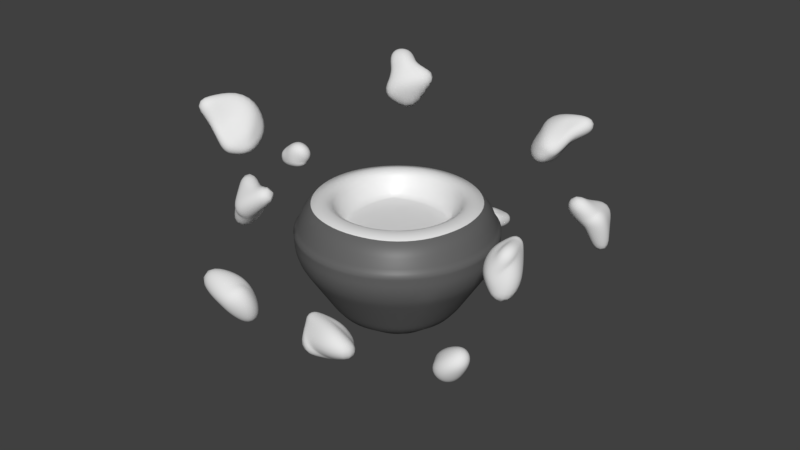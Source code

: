 # Source: BastilleMesh.blend  (saved by Blender 2.81.16; exported with 4.5.12 LTS)
import bpy
from mathutils import Matrix  # noqa: F401  (used for matrix-valued properties, if any)

bpy.ops.wm.read_factory_settings(use_empty=True)
scene = bpy.context.scene
scene.name = 'Scene'

# ---- collections
col_collection_1 = bpy.data.collections.new('Collection 1'); scene.collection.children.link(col_collection_1)

# ---- materials (node trees are filled in below, after node groups)
mat_material = bpy.data.materials.new('Material')
mat_material.use_transparent_shadow = False
mat_material_001 = bpy.data.materials.new('Material.001')
mat_material_001.use_transparent_shadow = False

# ---- material node trees
mat_material.use_nodes = True; mat_material.node_tree.nodes.clear()
_N = mat_material.node_tree.nodes; _L = mat_material.node_tree.links
n0 = _N.new('ShaderNodeOutputMaterial'); n0.name = 'Material Output'; n0.location = (300, 300)
n1 = _N.new('ShaderNodeBsdfPrincipled'); n1.name = 'Principled BSDF'; n1.location = (10, 300)
n1.distribution = 'GGX'
n1.subsurface_method = 'BURLEY'
n1.inputs[3].default_value = 1.45
n1.inputs[27].default_value = (0.0, 0.0, 0.0, 1.0)
n1.inputs[28].default_value = 1.0
_L.new(n1.outputs[0], n0.inputs[0])
n0.is_active_output = True
mat_material_001.use_nodes = True; mat_material_001.node_tree.nodes.clear()
_N = mat_material_001.node_tree.nodes; _L = mat_material_001.node_tree.links
n0 = _N.new('ShaderNodeOutputMaterial'); n0.name = 'Material Output'; n0.location = (300, 300)
n1 = _N.new('ShaderNodeBsdfPrincipled'); n1.name = 'Principled BSDF'; n1.location = (10, 300)
n1.distribution = 'GGX'
n1.subsurface_method = 'BURLEY'
n1.inputs[0].default_value = (0.129, 0.129, 0.129, 1.0)
n1.inputs[3].default_value = 1.45
n1.inputs[27].default_value = (0.0, 0.0, 0.0, 1.0)
n1.inputs[28].default_value = 1.0
_L.new(n1.outputs[0], n0.inputs[0])
n0.is_active_output = True

# ---- world
world_world = bpy.data.worlds.new('World'); scene.world = world_world
world_world.color = (0.05088, 0.05088, 0.05088)
world_world.use_sun_shadow = False
world_world.sun_shadow_jitter_overblur = 0.0
world_world.cycles.sampling_method = 'MANUAL'

# ---- meshes
me_cube_012 = bpy.data.meshes.new('Cube.012')
me_cube_012.from_pydata([(-0.643, -0.5003, 1.986), (-0.5414, -0.4209, 3.23), (-0.8396, 0.7536, 2.213), (-1.632, 1.289, 4.363), (0.3814, -0.5408, 0.7385), (0.3973, -0.4025, 3.12), (0.3247, 0.6336, 0.7656), (0.4147, 0.5418, 3.182), (-0.1735, 0.7257, 1.196), (-0.5082, 1.052, 3.889), (-0.1735, -0.5905, 1.196), (-0.06027, -0.4806, 3.169), (-0.7586, 0.06287, 1.766), (-1.226, 0.3341, 3.889), (0.3679, 0.07512, 0.2839), (0.4504, 0.06223, 2.932), (-0.06027, 0.06027, 3.535), (-0.2201, 0.07059, 0.6771), (-1.332, 0.2376, 2.642), (-1.788, 1.448, 2.847), (-0.353, 1.22, 2.622), (0.5262, 0.7837, 1.529), (0.7404, 0.07195, 1.112), (0.799, -0.882, 1.77), (-0.08579, -0.9196, 2.326), (-0.7762, -0.6548, 2.528), (-1.834, 0.4135, 3.351), (-2.833, 2.18, 3.999), (-0.638, 1.61, 3.351), (0.5621, 0.7366, 2.568), (0.761, 0.0669, 2.158), (0.6556, -0.6782, 2.833), (-0.06027, -0.8636, 2.96), (-0.7334, -0.6128, 2.965)], [], [(12, 18, 19, 2), (8, 20, 21, 6), (14, 22, 23, 4), (10, 24, 25, 0), (17, 14, 4, 10), (16, 13, 1, 11), (15, 16, 11, 5), (12, 17, 10, 0), (4, 23, 24, 10), (2, 19, 20, 8), (2, 8, 17, 12), (7, 9, 16, 15), (9, 3, 13, 16), (8, 6, 14, 17), (6, 21, 22, 14), (0, 25, 18, 12), (26, 27, 19, 18), (28, 29, 21, 20), (30, 31, 23, 22), (32, 33, 25, 24), (27, 28, 20, 19), (31, 32, 24, 23), (33, 26, 18, 25), (29, 30, 22, 21), (7, 15, 30, 29), (1, 13, 26, 33), (5, 11, 32, 31), (3, 9, 28, 27), (11, 1, 33, 32), (15, 5, 31, 30), (9, 7, 29, 28), (13, 3, 27, 26)])
me_cube_012.polygons.foreach_set('use_smooth', [True] * 32)
me_cube_012.use_remesh_preserve_volume = False
me_cube_012.use_remesh_preserve_attributes = False
me_cube_012.use_mirror_vertex_groups = False
me_cube_012.update()
me_cube_011 = bpy.data.meshes.new('Cube.011')
me_cube_011.from_pydata([(-0.4897, -0.03728, 2.095), (-0.4841, -0.04459, 2.97), (-0.5975, 0.6502, 2.22), (-1.105, 0.8692, 3.682), (-0.2985, 0.3028, -0.7184), (0.1344, 0.1479, 2.682), (0.04076, 0.5846, 1.425), (0.5552, 1.673, 2.445), (-0.2323, 0.6349, 1.662), (-0.5372, 0.6905, 3.605), (-0.4324, 0.109, 0.5115), (-0.1702, -0.02651, 2.744), (-0.5531, 0.2715, 1.975), (-1.277, -0.05477, 4.935), (-0.1192, 0.4579, 0.1056), (0.4879, 1.197, 2.365), (-0.1978, 0.2556, 3.081), (-0.4074, 0.4221, 0.5175), (-0.8675, 0.3673, 2.455), (-1.118, 1.031, 2.567), (-0.1433, 1.365, 2.32), (0.3354, 1.117, 1.723), (0.09856, 0.443, 0.6373), (0.249, -0.1957, 1.678), (-0.1842, -0.2672, 2.282), (-0.5627, -0.122, 2.392), (-1.352, 0.2517, 3.645), (-1.69, 1.432, 3.199), (-0.487, 1.12, 2.844), (0.9471, 2.541, 1.903), (0.6311, 1.133, 1.958), (0.2224, -0.1348, 2.56), (-0.1702, -0.2365, 2.629), (-0.5463, -0.1062, 2.659)], [], [(12, 18, 19, 2), (8, 20, 21, 6), (14, 22, 23, 4), (10, 24, 25, 0), (17, 14, 4, 10), (16, 13, 1, 11), (15, 16, 11, 5), (12, 17, 10, 0), (4, 23, 24, 10), (2, 19, 20, 8), (2, 8, 17, 12), (7, 9, 16, 15), (9, 3, 13, 16), (8, 6, 14, 17), (6, 21, 22, 14), (0, 25, 18, 12), (26, 27, 19, 18), (28, 29, 21, 20), (30, 31, 23, 22), (32, 33, 25, 24), (27, 28, 20, 19), (31, 32, 24, 23), (33, 26, 18, 25), (29, 30, 22, 21), (7, 15, 30, 29), (1, 13, 26, 33), (5, 11, 32, 31), (3, 9, 28, 27), (11, 1, 33, 32), (15, 5, 31, 30), (9, 7, 29, 28), (13, 3, 27, 26)])
me_cube_011.polygons.foreach_set('use_smooth', [True] * 32)
me_cube_011.use_remesh_preserve_volume = False
me_cube_011.use_remesh_preserve_attributes = False
me_cube_011.use_mirror_vertex_groups = False
me_cube_011.update()
me_cube_010 = bpy.data.meshes.new('Cube.010')
me_cube_010.from_pydata([(-0.8548, -0.9175, 1.078), (0.2785, -0.7717, 4.385), (-0.7119, 0.08883, 2.098), (-0.2576, 0.3276, 4.451), (0.1299, -3.094, 0.9473), (0.533, -0.716, 3.706), (-0.8145, 2.788, 1.035), (0.6331, 0.2602, 3.207), (-1.212, 1.174, 1.892), (0.4412, 0.3131, 4.101), (-0.5914, -2.313, 1.189), (0.4567, -0.7699, 3.967), (-1.613, -0.5665, 0.7764), (0.1731, -0.3844, 4.756), (0.1779, 0.1861, 0.6326), (0.6338, -0.2762, 3.386), (0.5057, -0.348, 4.252), (-2.365, -1.368, -1.052), (-0.4804, -0.303, 3.051), (-0.4548, 0.1974, 3.044), (-0.002812, 0.7285, 2.272), (-0.2655, 2.07, 1.585), (0.7463, -0.2373, 1.247), (0.54, -1.559, 1.635), (0.254, -1.071, 2.182), (-0.1346, -0.7423, 3.045), (-0.2153, -0.281, 4.338), (-0.6918, 0.414, 3.993), (0.1994, 0.6129, 3.386), (0.5177, 0.5019, 2.412), (0.5942, -0.1346, 2.323), (0.5091, -0.7362, 2.754), (0.3973, -0.8539, 3.154), (0.2009, -0.6636, 4.033)], [], [(12, 18, 19, 2), (8, 20, 21, 6), (14, 22, 23, 4), (10, 24, 25, 0), (17, 14, 4, 10), (16, 13, 1, 11), (15, 16, 11, 5), (12, 17, 10, 0), (4, 23, 24, 10), (2, 19, 20, 8), (2, 8, 17, 12), (7, 9, 16, 15), (9, 3, 13, 16), (8, 6, 14, 17), (6, 21, 22, 14), (0, 25, 18, 12), (26, 27, 19, 18), (28, 29, 21, 20), (30, 31, 23, 22), (32, 33, 25, 24), (27, 28, 20, 19), (31, 32, 24, 23), (33, 26, 18, 25), (29, 30, 22, 21), (7, 15, 30, 29), (1, 13, 26, 33), (5, 11, 32, 31), (3, 9, 28, 27), (11, 1, 33, 32), (15, 5, 31, 30), (9, 7, 29, 28), (13, 3, 27, 26)])
me_cube_010.polygons.foreach_set('use_smooth', [True] * 32)
me_cube_010.use_remesh_preserve_volume = False
me_cube_010.use_remesh_preserve_attributes = False
me_cube_010.use_mirror_vertex_groups = False
me_cube_010.update()
me_cube_009 = bpy.data.meshes.new('Cube.009')
me_cube_009.from_pydata([(-0.3942, -0.4144, -0.1148), (0.5215, -0.9207, -0.1119), (-0.8777, 0.2447, 0.549), (1.287, -1.146, 0.7067), (-0.6784, 0.0739, -0.2069), (0.904, -0.9023, -0.2434), (-0.656, 0.3983, 0.003517), (1.196, -0.679, -0.01226), (-0.626, 0.2715, 0.02361), (1.448, -0.9343, 0.3088), (-0.5837, -0.1265, -0.1856), (0.6936, -0.8734, -0.2239), (-0.5878, -0.08014, 0.03271), (0.897, -1.091, 0.3301), (-0.7723, 0.3532, -0.1233), (0.9495, -0.7362, -0.1193), (1.113, -0.9247, -0.01621), (-0.8766, 0.289, 0.00956), (-0.2391, -0.4891, 0.2276), (-0.1431, -0.2758, 0.673), (0.6569, 0.7703, 0.8705), (-0.1808, 0.2402, 0.1259), (-0.2929, 0.1276, -0.09748), (0.1824, -0.5049, -0.4003), (0.03352, -0.7022, -0.2583), (-0.04629, -0.7684, -0.1058), (0.2454, -0.9103, 0.4763), (0.7431, -0.9158, 1.373), (1.235, -0.2162, 0.6241), (0.9906, -0.1207, 0.02248), (0.4211, -0.328, -0.1456), (0.7761, -0.8536, -0.3645), (0.5116, -0.9382, -0.2935), (0.2063, -0.8982, -0.1035)], [], [(12, 18, 19, 2), (8, 20, 21, 6), (14, 22, 23, 4), (10, 24, 25, 0), (17, 14, 4, 10), (16, 13, 1, 11), (15, 16, 11, 5), (12, 17, 10, 0), (4, 23, 24, 10), (2, 19, 20, 8), (2, 8, 17, 12), (7, 9, 16, 15), (9, 3, 13, 16), (8, 6, 14, 17), (6, 21, 22, 14), (0, 25, 18, 12), (26, 27, 19, 18), (28, 29, 21, 20), (30, 31, 23, 22), (32, 33, 25, 24), (27, 28, 20, 19), (31, 32, 24, 23), (33, 26, 18, 25), (29, 30, 22, 21), (7, 15, 30, 29), (1, 13, 26, 33), (5, 11, 32, 31), (3, 9, 28, 27), (11, 1, 33, 32), (15, 5, 31, 30), (9, 7, 29, 28), (13, 3, 27, 26)])
me_cube_009.polygons.foreach_set('use_smooth', [True] * 32)
me_cube_009.use_remesh_preserve_volume = False
me_cube_009.use_remesh_preserve_attributes = False
me_cube_009.use_mirror_vertex_groups = False
me_cube_009.update()
me_cube_008 = bpy.data.meshes.new('Cube.008')
me_cube_008.from_pydata([(1.794, -1.583, 1.966), (0.3444, -1.959, 1.62), (4.758, 0.05179, 1.55), (-0.1794, -1.276, 0.7465), (2.219, 1.057, 2.76), (-0.2655, -1.24, 1.823), (3.754, 0.4576, 2.369), (-1.398, 0.7401, 0.494), (4.082, 0.2853, 2.047), (-0.2215, -0.6069, 0.7176), (2.356, -0.2209, 2.328), (0.113, -1.782, 1.868), (2.59, -0.371, 2.202), (-0.02162, -1.874, 1.34), (3.794, 0.04536, 2.601), (-0.8052, -0.1191, 1.626), (-0.9353, -1.511, 0.7997), (4.614, -0.2793, 2.139), (1.451, -1.371, 1.842), (1.727, -0.3151, 1.82), (2.162, 2.489, 0.2197), (2.838, 1.646, 1.672), (1.026, 2.925, 2.817), (0.9586, -0.7206, 2.865), (0.9782, -1.889, 2.116), (1.141, -1.97, 1.693), (0.6833, -1.882, 1.443), (0.6971, -0.5907, 0.3177), (0.6704, 1.201, -0.01132), (0.3647, 2.778, 0.8692), (0.7704, 0.9926, 2.43), (0.1579, -1.355, 2.422), (0.3799, -2.023, 1.945), (0.6647, -2.143, 1.629)], [], [(12, 18, 19, 2), (8, 20, 21, 6), (14, 22, 23, 4), (10, 24, 25, 0), (17, 14, 4, 10), (16, 13, 1, 11), (15, 16, 11, 5), (12, 17, 10, 0), (4, 23, 24, 10), (2, 19, 20, 8), (2, 8, 17, 12), (7, 9, 16, 15), (9, 3, 13, 16), (8, 6, 14, 17), (6, 21, 22, 14), (0, 25, 18, 12), (26, 27, 19, 18), (28, 29, 21, 20), (30, 31, 23, 22), (32, 33, 25, 24), (27, 28, 20, 19), (31, 32, 24, 23), (33, 26, 18, 25), (29, 30, 22, 21), (7, 15, 30, 29), (1, 13, 26, 33), (5, 11, 32, 31), (3, 9, 28, 27), (11, 1, 33, 32), (15, 5, 31, 30), (9, 7, 29, 28), (13, 3, 27, 26)])
me_cube_008.polygons.foreach_set('use_smooth', [True] * 32)
me_cube_008.use_remesh_preserve_volume = False
me_cube_008.use_remesh_preserve_attributes = False
me_cube_008.use_mirror_vertex_groups = False
me_cube_008.update()
me_cube_007 = bpy.data.meshes.new('Cube.007')
me_cube_007.from_pydata([(-1.096, -0.2494, 0.4689), (0.4054, -0.2645, 3.258), (-1.265, 0.5507, 0.8414), (-0.07413, 1.019, 2.899), (0.05596, 0.2362, 0.5134), (0.9469, 1.536, 2.693), (-0.1362, 1.378, 1.131), (1.031, 1.758, 2.756), (-1.268, 1.285, 1.153), (0.9522, 1.76, 2.795), (-0.9861, -0.6958, -0.6591), (0.564, -0.2399, 3.183), (-1.246, 0.1646, 0.8095), (0.07806, 0.1021, 2.949), (0.1671, 0.9988, 1.082), (1.054, 1.594, 2.657), (0.9802, 1.533, 2.716), (-1.052, 0.07342, 0.5068), (-1.201, 0.08132, 1.726), (-1.438, 1.125, 1.637), (0.1467, 1.679, 2.143), (0.3858, 1.708, 1.977), (1.082, 1.75, 2.592), (0.4194, 0.2614, 0.2304), (0.3459, -0.6679, 1.304), (-1.057, -0.3363, 0.9842), (-1.027, -0.02383, 2.181), (-0.7036, 1.065, 2.809), (0.5503, 1.797, 2.61), (1.069, 1.835, 2.696), (1.087, 1.713, 2.66), (1.021, 1.219, 2.476), (0.6357, 0.15, 2.791), (-0.7815, -0.1601, 1.665)], [], [(12, 18, 19, 2), (8, 20, 21, 6), (14, 22, 23, 4), (10, 24, 25, 0), (17, 14, 4, 10), (16, 13, 1, 11), (15, 16, 11, 5), (12, 17, 10, 0), (4, 23, 24, 10), (2, 19, 20, 8), (2, 8, 17, 12), (7, 9, 16, 15), (9, 3, 13, 16), (8, 6, 14, 17), (6, 21, 22, 14), (0, 25, 18, 12), (26, 27, 19, 18), (28, 29, 21, 20), (30, 31, 23, 22), (32, 33, 25, 24), (27, 28, 20, 19), (31, 32, 24, 23), (33, 26, 18, 25), (29, 30, 22, 21), (7, 15, 30, 29), (1, 13, 26, 33), (5, 11, 32, 31), (3, 9, 28, 27), (11, 1, 33, 32), (15, 5, 31, 30), (9, 7, 29, 28), (13, 3, 27, 26)])
me_cube_007.polygons.foreach_set('use_smooth', [True] * 32)
me_cube_007.use_remesh_preserve_volume = False
me_cube_007.use_remesh_preserve_attributes = False
me_cube_007.use_mirror_vertex_groups = False
me_cube_007.update()
me_cube_006 = bpy.data.meshes.new('Cube.006')
me_cube_006.from_pydata([(-1.096, -0.2494, 0.4689), (0.4054, -0.2645, 3.258), (-1.265, 0.5507, 0.8414), (-0.07413, 1.019, 2.899), (0.05596, 0.2362, 0.5134), (0.9469, 1.536, 2.693), (-0.1362, 1.378, 1.131), (1.031, 1.758, 2.756), (-1.268, 1.285, 1.153), (0.9522, 1.76, 2.795), (-0.9861, -0.6958, -0.6591), (0.564, -0.2399, 3.183), (-1.246, 0.1646, 0.8095), (0.07806, 0.1021, 2.949), (0.1671, 0.9988, 1.082), (1.054, 1.594, 2.657), (0.9802, 1.533, 2.716), (-1.052, 0.07342, 0.5068), (-1.201, 0.08132, 1.726), (-1.438, 1.125, 1.637), (0.1467, 1.679, 2.143), (0.3858, 1.708, 1.977), (1.082, 1.75, 2.592), (0.4194, 0.2614, 0.2304), (0.3459, -0.6679, 1.304), (-1.057, -0.3363, 0.9842), (-1.027, -0.02383, 2.181), (-0.7036, 1.065, 2.809), (0.5503, 1.797, 2.61), (1.069, 1.835, 2.696), (1.087, 1.713, 2.66), (1.021, 1.219, 2.476), (0.6357, 0.15, 2.791), (-0.7815, -0.1601, 1.665)], [], [(12, 18, 19, 2), (8, 20, 21, 6), (14, 22, 23, 4), (10, 24, 25, 0), (17, 14, 4, 10), (16, 13, 1, 11), (15, 16, 11, 5), (12, 17, 10, 0), (4, 23, 24, 10), (2, 19, 20, 8), (2, 8, 17, 12), (7, 9, 16, 15), (9, 3, 13, 16), (8, 6, 14, 17), (6, 21, 22, 14), (0, 25, 18, 12), (26, 27, 19, 18), (28, 29, 21, 20), (30, 31, 23, 22), (32, 33, 25, 24), (27, 28, 20, 19), (31, 32, 24, 23), (33, 26, 18, 25), (29, 30, 22, 21), (7, 15, 30, 29), (1, 13, 26, 33), (5, 11, 32, 31), (3, 9, 28, 27), (11, 1, 33, 32), (15, 5, 31, 30), (9, 7, 29, 28), (13, 3, 27, 26)])
me_cube_006.polygons.foreach_set('use_smooth', [True] * 32)
me_cube_006.use_remesh_preserve_volume = False
me_cube_006.use_remesh_preserve_attributes = False
me_cube_006.use_mirror_vertex_groups = False
me_cube_006.update()
me_cube_005 = bpy.data.meshes.new('Cube.005')
me_cube_005.from_pydata([(1.794, -1.583, 1.966), (0.3444, -1.959, 1.62), (4.758, 0.05179, 1.55), (-0.1794, -1.276, 0.7465), (2.219, 1.057, 2.76), (-0.2655, -1.24, 1.823), (3.754, 0.4576, 2.369), (-1.398, 0.7401, 0.494), (4.082, 0.2853, 2.047), (-0.2215, -0.6069, 0.7176), (2.356, -0.2209, 2.328), (0.113, -1.782, 1.868), (2.59, -0.371, 2.202), (-0.02162, -1.874, 1.34), (3.794, 0.04536, 2.601), (-0.8052, -0.1191, 1.626), (-0.9353, -1.511, 0.7997), (4.614, -0.2793, 2.139), (1.451, -1.371, 1.842), (1.727, -0.3151, 1.82), (2.162, 2.489, 0.2197), (2.838, 1.646, 1.672), (1.026, 2.925, 2.817), (0.9586, -0.7206, 2.865), (0.9782, -1.889, 2.116), (1.141, -1.97, 1.693), (0.6833, -1.882, 1.443), (0.6971, -0.5907, 0.3177), (0.6704, 1.201, -0.01132), (0.3647, 2.778, 0.8692), (0.7704, 0.9926, 2.43), (0.1579, -1.355, 2.422), (0.3799, -2.023, 1.945), (0.6647, -2.143, 1.629)], [], [(12, 18, 19, 2), (8, 20, 21, 6), (14, 22, 23, 4), (10, 24, 25, 0), (17, 14, 4, 10), (16, 13, 1, 11), (15, 16, 11, 5), (12, 17, 10, 0), (4, 23, 24, 10), (2, 19, 20, 8), (2, 8, 17, 12), (7, 9, 16, 15), (9, 3, 13, 16), (8, 6, 14, 17), (6, 21, 22, 14), (0, 25, 18, 12), (26, 27, 19, 18), (28, 29, 21, 20), (30, 31, 23, 22), (32, 33, 25, 24), (27, 28, 20, 19), (31, 32, 24, 23), (33, 26, 18, 25), (29, 30, 22, 21), (7, 15, 30, 29), (1, 13, 26, 33), (5, 11, 32, 31), (3, 9, 28, 27), (11, 1, 33, 32), (15, 5, 31, 30), (9, 7, 29, 28), (13, 3, 27, 26)])
me_cube_005.polygons.foreach_set('use_smooth', [True] * 32)
me_cube_005.use_remesh_preserve_volume = False
me_cube_005.use_remesh_preserve_attributes = False
me_cube_005.use_mirror_vertex_groups = False
me_cube_005.update()
me_cube_004 = bpy.data.meshes.new('Cube.004')
me_cube_004.from_pydata([(-0.3942, -0.4144, -0.1148), (0.5215, -0.9207, -0.1119), (-0.8777, 0.2447, 0.549), (1.287, -1.146, 0.7067), (-0.6784, 0.0739, -0.2069), (0.904, -0.9023, -0.2434), (-0.656, 0.3983, 0.003517), (1.196, -0.679, -0.01226), (-0.626, 0.2715, 0.02361), (1.448, -0.9343, 0.3088), (-0.5837, -0.1265, -0.1856), (0.6936, -0.8734, -0.2239), (-0.5878, -0.08014, 0.03271), (0.897, -1.091, 0.3301), (-0.7723, 0.3532, -0.1233), (0.9495, -0.7362, -0.1193), (1.113, -0.9247, -0.01621), (-0.8766, 0.289, 0.00956), (-0.2391, -0.4891, 0.2276), (-0.1431, -0.2758, 0.673), (0.6569, 0.7703, 0.8705), (-0.1808, 0.2402, 0.1259), (-0.2929, 0.1276, -0.09748), (0.1824, -0.5049, -0.4003), (0.03352, -0.7022, -0.2583), (-0.04629, -0.7684, -0.1058), (0.2454, -0.9103, 0.4763), (0.7431, -0.9158, 1.373), (1.235, -0.2162, 0.6241), (0.9906, -0.1207, 0.02248), (0.4211, -0.328, -0.1456), (0.7761, -0.8536, -0.3645), (0.5116, -0.9382, -0.2935), (0.2063, -0.8982, -0.1035)], [], [(12, 18, 19, 2), (8, 20, 21, 6), (14, 22, 23, 4), (10, 24, 25, 0), (17, 14, 4, 10), (16, 13, 1, 11), (15, 16, 11, 5), (12, 17, 10, 0), (4, 23, 24, 10), (2, 19, 20, 8), (2, 8, 17, 12), (7, 9, 16, 15), (9, 3, 13, 16), (8, 6, 14, 17), (6, 21, 22, 14), (0, 25, 18, 12), (26, 27, 19, 18), (28, 29, 21, 20), (30, 31, 23, 22), (32, 33, 25, 24), (27, 28, 20, 19), (31, 32, 24, 23), (33, 26, 18, 25), (29, 30, 22, 21), (7, 15, 30, 29), (1, 13, 26, 33), (5, 11, 32, 31), (3, 9, 28, 27), (11, 1, 33, 32), (15, 5, 31, 30), (9, 7, 29, 28), (13, 3, 27, 26)])
me_cube_004.polygons.foreach_set('use_smooth', [True] * 32)
me_cube_004.use_remesh_preserve_volume = False
me_cube_004.use_remesh_preserve_attributes = False
me_cube_004.use_mirror_vertex_groups = False
me_cube_004.update()
me_cube_003 = bpy.data.meshes.new('Cube.003')
me_cube_003.from_pydata([(-0.8548, -0.9175, 1.078), (0.2785, -0.7717, 4.385), (-0.7119, 0.08883, 2.098), (-0.2576, 0.3276, 4.451), (0.1299, -3.094, 0.9473), (0.533, -0.716, 3.706), (-0.8145, 2.788, 1.035), (0.6331, 0.2602, 3.207), (-1.212, 1.174, 1.892), (0.4412, 0.3131, 4.101), (-0.5914, -2.313, 1.189), (0.4567, -0.7699, 3.967), (-1.613, -0.5665, 0.7764), (0.1731, -0.3844, 4.756), (0.1779, 0.1861, 0.6326), (0.6338, -0.2762, 3.386), (0.5057, -0.348, 4.252), (-2.365, -1.368, -1.052), (-0.4804, -0.303, 3.051), (-0.4548, 0.1974, 3.044), (-0.002812, 0.7285, 2.272), (-0.2655, 2.07, 1.585), (0.7463, -0.2373, 1.247), (0.54, -1.559, 1.635), (0.254, -1.071, 2.182), (-0.1346, -0.7423, 3.045), (-0.2153, -0.281, 4.338), (-0.6918, 0.414, 3.993), (0.1994, 0.6129, 3.386), (0.5177, 0.5019, 2.412), (0.5942, -0.1346, 2.323), (0.5091, -0.7362, 2.754), (0.3973, -0.8539, 3.154), (0.2009, -0.6636, 4.033)], [], [(12, 18, 19, 2), (8, 20, 21, 6), (14, 22, 23, 4), (10, 24, 25, 0), (17, 14, 4, 10), (16, 13, 1, 11), (15, 16, 11, 5), (12, 17, 10, 0), (4, 23, 24, 10), (2, 19, 20, 8), (2, 8, 17, 12), (7, 9, 16, 15), (9, 3, 13, 16), (8, 6, 14, 17), (6, 21, 22, 14), (0, 25, 18, 12), (26, 27, 19, 18), (28, 29, 21, 20), (30, 31, 23, 22), (32, 33, 25, 24), (27, 28, 20, 19), (31, 32, 24, 23), (33, 26, 18, 25), (29, 30, 22, 21), (7, 15, 30, 29), (1, 13, 26, 33), (5, 11, 32, 31), (3, 9, 28, 27), (11, 1, 33, 32), (15, 5, 31, 30), (9, 7, 29, 28), (13, 3, 27, 26)])
me_cube_003.polygons.foreach_set('use_smooth', [True] * 32)
me_cube_003.use_remesh_preserve_volume = False
me_cube_003.use_remesh_preserve_attributes = False
me_cube_003.use_mirror_vertex_groups = False
me_cube_003.update()
me_cube_002 = bpy.data.meshes.new('Cube.002')
me_cube_002.from_pydata([(-0.4897, -0.03728, 2.095), (-0.4841, -0.04459, 2.97), (-0.5975, 0.6502, 2.22), (-1.105, 0.8692, 3.682), (-0.2985, 0.3028, -0.7184), (0.1344, 0.1479, 2.682), (0.04076, 0.5846, 1.425), (0.5552, 1.673, 2.445), (-0.2323, 0.6349, 1.662), (-0.5372, 0.6905, 3.605), (-0.4324, 0.109, 0.5115), (-0.1702, -0.02651, 2.744), (-0.5531, 0.2715, 1.975), (-1.277, -0.05477, 4.935), (-0.1192, 0.4579, 0.1056), (0.4879, 1.197, 2.365), (-0.1978, 0.2556, 3.081), (-0.4074, 0.4221, 0.5175), (-0.8675, 0.3673, 2.455), (-1.118, 1.031, 2.567), (-0.1433, 1.365, 2.32), (0.3354, 1.117, 1.723), (0.09856, 0.443, 0.6373), (0.249, -0.1957, 1.678), (-0.1842, -0.2672, 2.282), (-0.5627, -0.122, 2.392), (-1.352, 0.2517, 3.645), (-1.69, 1.432, 3.199), (-0.487, 1.12, 2.844), (0.9471, 2.541, 1.903), (0.6311, 1.133, 1.958), (0.2224, -0.1348, 2.56), (-0.1702, -0.2365, 2.629), (-0.5463, -0.1062, 2.659)], [], [(12, 18, 19, 2), (8, 20, 21, 6), (14, 22, 23, 4), (10, 24, 25, 0), (17, 14, 4, 10), (16, 13, 1, 11), (15, 16, 11, 5), (12, 17, 10, 0), (4, 23, 24, 10), (2, 19, 20, 8), (2, 8, 17, 12), (7, 9, 16, 15), (9, 3, 13, 16), (8, 6, 14, 17), (6, 21, 22, 14), (0, 25, 18, 12), (26, 27, 19, 18), (28, 29, 21, 20), (30, 31, 23, 22), (32, 33, 25, 24), (27, 28, 20, 19), (31, 32, 24, 23), (33, 26, 18, 25), (29, 30, 22, 21), (7, 15, 30, 29), (1, 13, 26, 33), (5, 11, 32, 31), (3, 9, 28, 27), (11, 1, 33, 32), (15, 5, 31, 30), (9, 7, 29, 28), (13, 3, 27, 26)])
me_cube_002.polygons.foreach_set('use_smooth', [True] * 32)
me_cube_002.use_remesh_preserve_volume = False
me_cube_002.use_remesh_preserve_attributes = False
me_cube_002.use_mirror_vertex_groups = False
me_cube_002.update()
me_cube_001 = bpy.data.meshes.new('Cube.001')
me_cube_001.from_pydata([(-0.643, -0.5003, 1.986), (-0.5414, -0.4209, 3.23), (-0.8396, 0.7536, 2.213), (-1.632, 1.289, 4.363), (0.3814, -0.5408, 0.7385), (0.3973, -0.4025, 3.12), (0.3247, 0.6336, 0.7656), (0.4147, 0.5418, 3.182), (-0.1735, 0.7257, 1.196), (-0.5082, 1.052, 3.889), (-0.1735, -0.5905, 1.196), (-0.06027, -0.4806, 3.169), (-0.7586, 0.06287, 1.766), (-1.226, 0.3341, 3.889), (0.3679, 0.07512, 0.2839), (0.4504, 0.06223, 2.932), (-0.06027, 0.06027, 3.535), (-0.2201, 0.07059, 0.6771), (-1.332, 0.2376, 2.642), (-1.788, 1.448, 2.847), (-0.353, 1.22, 2.622), (0.5262, 0.7837, 1.529), (0.7404, 0.07195, 1.112), (0.799, -0.882, 1.77), (-0.08579, -0.9196, 2.326), (-0.7762, -0.6548, 2.528), (-1.834, 0.4135, 3.351), (-2.833, 2.18, 3.999), (-0.638, 1.61, 3.351), (0.5621, 0.7366, 2.568), (0.761, 0.0669, 2.158), (0.6556, -0.6782, 2.833), (-0.06027, -0.8636, 2.96), (-0.7334, -0.6128, 2.965)], [], [(12, 18, 19, 2), (8, 20, 21, 6), (14, 22, 23, 4), (10, 24, 25, 0), (17, 14, 4, 10), (16, 13, 1, 11), (15, 16, 11, 5), (12, 17, 10, 0), (4, 23, 24, 10), (2, 19, 20, 8), (2, 8, 17, 12), (7, 9, 16, 15), (9, 3, 13, 16), (8, 6, 14, 17), (6, 21, 22, 14), (0, 25, 18, 12), (26, 27, 19, 18), (28, 29, 21, 20), (30, 31, 23, 22), (32, 33, 25, 24), (27, 28, 20, 19), (31, 32, 24, 23), (33, 26, 18, 25), (29, 30, 22, 21), (7, 15, 30, 29), (1, 13, 26, 33), (5, 11, 32, 31), (3, 9, 28, 27), (11, 1, 33, 32), (15, 5, 31, 30), (9, 7, 29, 28), (13, 3, 27, 26)])
me_cube_001.polygons.foreach_set('use_smooth', [True] * 32)
me_cube_001.use_remesh_preserve_volume = False
me_cube_001.use_remesh_preserve_attributes = False
me_cube_001.use_mirror_vertex_groups = False
me_cube_001.update()
me_cube = bpy.data.meshes.new('Cube')
me_cube.from_pydata([(-1.104, -1.104, -2.003), (-1.654, -1.654, 0.9647), (-1.104, 1.104, -2.003), (-1.654, 1.654, 0.9647), (1.104, -1.104, -2.003), (1.654, -1.654, 0.9647), (1.104, 1.104, -2.003), (1.654, 1.654, 0.9647), (-3.834e-09, 1.562, -2.046), (0.0, 2.339, 0.9647), (7.227e-09, -1.562, -2.046), (0.0, -2.339, 0.9647), (-1.562, -7.227e-09, -2.046), (-2.339, -6.469e-09, 0.9647), (1.562, 3.834e-09, -2.046), (2.339, -2.439e-09, 0.9647), (0.0, 0.0, 0.9647), (2.445e-09, -4.977e-09, -2.159), (2.707, 1.179, 0.9647), (-2.707, -1.179, 0.9647), (1.179, -2.707, 0.9647), (-1.179, 2.707, 0.9647), (-1.179, -2.707, 0.9647), (2.707, -1.179, 0.9647), (1.179, 2.707, 0.9647), (-2.707, 1.179, 0.9647), (-1.379, -0.7382, -2.029), (-2.083, -2.083, 0.08795), (-2.083, 2.083, 0.08795), (-0.7382, 1.379, -2.029), (2.083, 2.083, 0.08795), (1.379, 0.7382, -2.029), (2.083, -2.083, 0.08795), (0.7382, -1.379, -2.029), (0.7382, 1.379, -2.029), (-0.7382, -1.379, -2.029), (0.0, -1.241, 0.9647), (2.445e-09, -0.7754, -2.126), (-2.757e-09, -2.946, 0.09026), (-3.516e-09, 2.946, 0.09026), (-1.379, 0.7382, -2.029), (1.379, -0.7382, -2.029), (0.0, 1.241, 0.9647), (2.445e-09, 0.7754, -2.126), (-0.7754, 2.618e-09, -2.126), (1.241, 3.725e-09, 0.9647), (-1.241, -7.451e-09, 0.9647), (0.7754, 6.415e-09, -2.126), (2.946, -2.775e-09, 0.09026), (-2.946, -3.534e-09, 0.09026), (-2.062, 1.104, 0.9647), (1.104, 2.062, 0.9647), (2.062, -1.104, 0.9647), (-1.104, -2.062, 0.9647), (-1.104, 2.062, 0.9647), (1.104, -2.062, 0.9647), (-2.062, -1.104, 0.9647), (2.062, 1.104, 0.9647), (-2.088, -2.088, 0.9647), (2.088, -2.088, 0.9647), (2.088, 2.088, 0.9647), (-2.088, 2.088, 0.9647), (1.525e-09, -2.954, 0.9647), (2.954, 9.826e-10, 0.9647), (-1.723e-09, 2.954, 0.9647), (-2.954, -2.668e-09, 0.9647), (-2.709, 1.158, 0.08918), (1.158, 2.709, 0.08918), (2.709, -1.158, 0.08918), (-1.158, -2.709, 0.08918), (0.7548, -0.7548, -2.099), (-1.19, -1.19, 0.9647), (1.19, -1.19, 0.9647), (-0.7548, -0.7548, -2.099), (1.158, -2.709, 0.08918), (-1.158, 2.709, 0.08918), (-0.7548, 0.7548, -2.099), (1.19, 1.19, 0.9647), (-1.19, 1.19, 0.9647), (0.7548, 0.7548, -2.099), (2.709, 1.158, 0.08918), (-2.709, -1.158, 0.08918), (-2.136, 2.136, 0.9647), (2.136, 2.136, 0.9647), (2.136, -2.136, 0.9647), (-2.136, -2.136, 0.9647), (-3.022, -2.246e-09, 0.9647), (-1.915e-09, 3.022, 0.9647), (3.022, 1.363e-09, 0.9647), (1.694e-09, -3.022, 0.9647), (-2.779, 1.187, 0.9647), (1.187, 2.779, 0.9647), (2.779, -1.187, 0.9647), (-1.187, -2.779, 0.9647), (-1.187, 2.779, 0.9647), (1.187, -2.779, 0.9647), (-2.779, -1.187, 0.9647), (2.779, 1.187, 0.9647), (-2.946, -3.534e-09, 0.09026), (-3.02, -2.293e-09, 0.9094), (-2.135, 2.135, 0.9093), (-2.083, 2.083, 0.08795), (-3.516e-09, 2.946, 0.09026), (-1.969e-09, 3.02, 0.9094), (2.135, 2.135, 0.9093), (2.083, 2.083, 0.08795), (2.946, -2.775e-09, 0.09026), (3.02, 1.272e-09, 0.9094), (2.135, -2.135, 0.9093), (2.083, -2.083, 0.08795), (-2.757e-09, -2.946, 0.09026), (1.596e-09, -3.02, 0.9094), (-2.135, -2.135, 0.9093), (-2.083, -2.083, 0.08795), (-2.777, 1.186, 0.9094), (-2.709, 1.158, 0.08918), (1.186, 2.777, 0.9094), (1.158, 2.709, 0.08918), (2.777, -1.186, 0.9094), (2.709, -1.158, 0.08918), (-1.186, -2.777, 0.9094), (-1.158, -2.709, 0.08918), (-1.186, 2.777, 0.9094), (-1.158, 2.709, 0.08918), (1.186, -2.777, 0.9094), (1.158, -2.709, 0.08918), (-2.777, -1.186, 0.9094), (-2.709, -1.158, 0.08918), (2.777, 1.186, 0.9094), (2.709, 1.158, 0.08918), (-1.104, -1.104, -2.003), (-1.104, 1.104, -2.003), (1.104, 1.104, -2.003), (1.104, -1.104, -2.003), (7.227e-09, -1.562, -2.046), (-3.834e-09, 1.562, -2.046), (1.562, 3.834e-09, -2.046), (-1.562, -7.227e-09, -2.046), (-1.379, 0.7382, -2.029), (0.7382, 1.379, -2.029), (1.379, -0.7382, -2.029), (-0.7382, -1.379, -2.029), (0.7382, -1.379, -2.029), (-0.7382, 1.379, -2.029), (1.379, 0.7382, -2.029), (-1.379, -0.7382, -2.029)], [], [(137, 49, 66, 138), (96, 86, 99, 126), (28, 101, 123, 75), (138, 66, 28, 131), (135, 39, 67, 139), (94, 87, 103, 122), (30, 105, 129, 80), (139, 67, 30, 132), (136, 48, 68, 140), (97, 88, 107, 128), (32, 109, 125, 74), (140, 68, 32, 133), (134, 38, 69, 141), (95, 89, 111, 124), (93, 85, 112, 120), (141, 69, 27, 130), (17, 47, 70, 37), (47, 14, 41, 70), (70, 41, 4, 33), (37, 70, 33, 10), (16, 46, 71, 36), (46, 13, 56, 71), (71, 56, 1, 53), (36, 71, 53, 11), (15, 45, 72, 52), (45, 16, 36, 72), (72, 36, 11, 55), (52, 72, 55, 5), (12, 44, 73, 26), (44, 17, 37, 73), (73, 37, 10, 35), (26, 73, 35, 0), (133, 32, 74, 142), (84, 95, 124, 108), (27, 113, 127, 81), (142, 74, 38, 134), (131, 28, 75, 143), (82, 94, 122, 100), (91, 83, 104, 116), (143, 75, 39, 135), (2, 29, 76, 40), (29, 8, 43, 76), (76, 43, 17, 44), (40, 76, 44, 12), (7, 51, 77, 57), (51, 9, 42, 77), (77, 42, 16, 45), (57, 77, 45, 15), (9, 54, 78, 42), (54, 3, 50, 78), (78, 50, 13, 46), (42, 78, 46, 16), (8, 34, 79, 43), (34, 6, 31, 79), (79, 31, 14, 47), (43, 79, 47, 17), (132, 30, 80, 144), (83, 97, 128, 104), (92, 84, 108, 118), (144, 80, 48, 136), (130, 27, 81, 145), (85, 96, 126, 112), (90, 82, 100, 114), (145, 81, 49, 137), (66, 115, 101, 28), (49, 98, 115, 66), (67, 117, 105, 30), (39, 102, 117, 67), (68, 119, 109, 32), (48, 106, 119, 68), (38, 110, 121, 69), (75, 123, 102, 39), (87, 91, 116, 103), (74, 125, 110, 38), (89, 93, 120, 111), (81, 127, 98, 49), (69, 121, 113, 27), (80, 129, 106, 48), (88, 92, 118, 107), (25, 90, 86, 65), (3, 61, 25, 50), (50, 25, 65, 13), (51, 24, 64, 9), (7, 60, 24, 51), (52, 23, 63, 15), (5, 59, 23, 52), (53, 22, 62, 11), (1, 58, 22, 53), (54, 21, 61, 3), (54, 9, 64, 21), (55, 20, 59, 5), (55, 11, 62, 20), (56, 19, 58, 1), (56, 13, 65, 19), (61, 82, 90, 25), (57, 15, 63, 18), (60, 83, 91, 24), (24, 91, 87, 64), (59, 84, 92, 23), (23, 92, 88, 63), (58, 85, 93, 22), (22, 93, 89, 62), (21, 64, 87, 94), (21, 94, 82, 61), (20, 62, 89, 95), (20, 95, 84, 59), (19, 65, 86, 96), (19, 96, 85, 58), (18, 63, 88, 97), (18, 97, 83, 60), (57, 18, 60, 7), (99, 114, 115, 98), (114, 100, 101, 115), (103, 116, 117, 102), (116, 104, 105, 117), (107, 118, 119, 106), (118, 108, 109, 119), (111, 120, 121, 110), (120, 112, 113, 121), (100, 122, 123, 101), (122, 103, 102, 123), (108, 124, 125, 109), (124, 111, 110, 125), (112, 126, 127, 113), (126, 99, 98, 127), (104, 128, 129, 105), (128, 107, 106, 129), (86, 90, 114, 99), (26, 145, 137, 12), (0, 130, 145, 26), (31, 144, 136, 14), (6, 132, 144, 31), (29, 143, 135, 8), (2, 131, 143, 29), (33, 142, 134, 10), (4, 133, 142, 33), (35, 141, 130, 0), (10, 134, 141, 35), (41, 140, 133, 4), (14, 136, 140, 41), (34, 139, 132, 6), (8, 135, 139, 34), (40, 138, 131, 2), (12, 137, 138, 40)])
me_cube.polygons.foreach_set('use_smooth', [True] * 144)
me_cube.polygons.foreach_set('material_index', [1, 1, 1, 1, 1, 1, 1, 1, 1, 1, 1, 1, 1, 1, 1, 1, 1, 1, 1, 1, 0, 0, 0, 0, 0, 0, 0, 0, 1, 1, 1, 1, 1, 1, 1, 1, 1, 1, 1, 1, 1, 1, 1, 1, 0, 0, 0, 0, 0, 0, 0, 0, 1, 1, 1, 1, 1, 1, 1, 1, 1, 1, 1, 1, 1, 1, 1, 1, 1, 1, 1, 1, 1, 1, 1, 1, 1, 1, 1, 0, 0, 0, 0, 0, 0, 0, 0, 0, 0, 0, 0, 0, 0, 0, 0, 0, 0, 0, 0, 0, 0, 0, 0, 0, 0, 0, 0, 0, 0, 0, 0, 1, 1, 1, 1, 1, 1, 1, 1, 1, 1, 1, 1, 1, 1, 1, 1, 1, 1, 1, 1, 1, 1, 1, 1, 1, 1, 1, 1, 1, 1, 1, 1, 1])
_uv = me_cube.uv_layers.new(name='UVMap')
_uv.uv.foreach_set('vector', [0.3958, 0.3918, 0.3962, 0.3819, 0.4172, 0.3817, 0.4182, 0.3908, 0.3763, 0.3624, 0.3968, 0.3635, 0.3967, 0.368, 0.376, 0.3667, 0.4391, 0.3825, 0.4401, 0.3691, 0.4708, 0.3684, 0.4678, 0.3883, 0.4182, 0.3908, 0.4172, 0.3817, 0.4391, 0.3825, 0.438, 0.3893, 0.5155, 0.4222, 0.5268, 0.4001, 0.6336, 0.418, 0.6147, 0.4602, 0.4706, 0.3594, 0.5282, 0.3466, 0.5304, 0.359, 0.471, 0.3665, 0.3536, 0.8893, 0.3546, 0.9349, 0.2673, 0.9228, 0.2668, 0.8744, 0.6147, 0.4602, 0.6336, 0.418, 0.7687, 0.4391, 0.7406, 0.5069, 0.18, 0.8365, 0.18, 0.8676, 0.09329, 0.8744, 0.09457, 0.8439, 0.2661, 0.9444, 0.18, 0.9397, 0.18, 0.9222, 0.2673, 0.9276, 0.02061, 0.4134, 0.03108, 0.3024, 0.1606, 0.3316, 0.1569, 0.4016, 0.09457, 0.8439, 0.09329, 0.8744, 0.006532, 0.8893, 0.009085, 0.8603, 0.2744, 0.414, 0.2646, 0.3911, 0.3243, 0.3833, 0.3298, 0.3948, 0.1692, 0.304, 0.2669, 0.3377, 0.2639, 0.3499, 0.1614, 0.3249, 0.3235, 0.3543, 0.3536, 0.3599, 0.3532, 0.3648, 0.3226, 0.3614, 0.3298, 0.3948, 0.3243, 0.3833, 0.3533, 0.3795, 0.354, 0.3864, 0.3924, 0.4929, 0.3889, 0.595, 0.2729, 0.5618, 0.3302, 0.4754, 0.3889, 0.595, 0.3845, 0.7218, 0.1998, 0.6692, 0.2729, 0.5618, 0.2729, 0.5618, 0.1998, 0.6692, 0.06738, 0.5525, 0.1888, 0.4885, 0.3302, 0.4754, 0.2729, 0.5618, 0.1888, 0.4885, 0.2841, 0.4368, 0.4004, 0.2582, 0.3986, 0.3122, 0.3648, 0.3177, 0.3438, 0.2705, 0.3986, 0.3122, 0.3977, 0.3389, 0.3743, 0.34, 0.3648, 0.3177, 0.3648, 0.3177, 0.3743, 0.34, 0.3571, 0.3407, 0.3397, 0.3278, 0.3438, 0.2705, 0.3648, 0.3177, 0.3397, 0.3278, 0.3014, 0.2927, 0.4071, 0.06494, 0.4034, 0.1711, 0.3085, 0.1924, 0.2649, 0.09659, 0.4034, 0.1711, 0.4004, 0.2582, 0.3438, 0.2705, 0.3085, 0.1924, 0.3085, 0.1924, 0.3438, 0.2705, 0.3014, 0.2927, 0.2374, 0.231, 0.2649, 0.09659, 0.3085, 0.1924, 0.2374, 0.231, 0.1584, 0.1539, 0.3955, 0.4016, 0.3944, 0.4328, 0.3606, 0.4246, 0.372, 0.3982, 0.3944, 0.4328, 0.3924, 0.4929, 0.3302, 0.4754, 0.3606, 0.4246, 0.3606, 0.4246, 0.3302, 0.4754, 0.2841, 0.4368, 0.3353, 0.4063, 0.372, 0.3982, 0.3606, 0.4246, 0.3353, 0.4063, 0.3546, 0.3934, 0.04399, 0.483, 0.02061, 0.4134, 0.1569, 0.4016, 0.1728, 0.445, 0.04717, 0.2601, 0.1692, 0.304, 0.1614, 0.3249, 0.03283, 0.292, 0.3533, 0.3795, 0.3532, 0.3661, 0.3759, 0.3679, 0.3752, 0.3803, 0.1728, 0.445, 0.1569, 0.4016, 0.2646, 0.3911, 0.2744, 0.414, 0.438, 0.3893, 0.4391, 0.3825, 0.4678, 0.3883, 0.4615, 0.3994, 0.4401, 0.3629, 0.4706, 0.3594, 0.471, 0.3665, 0.4402, 0.3678, 0.6279, 0.3197, 0.7527, 0.2844, 0.7648, 0.3171, 0.6343, 0.3412, 0.4615, 0.3994, 0.4678, 0.3883, 0.5268, 0.4001, 0.5155, 0.4222, 0.4368, 0.3962, 0.4552, 0.4105, 0.4287, 0.4269, 0.4192, 0.3998, 0.4552, 0.4105, 0.5042, 0.4443, 0.4556, 0.4797, 0.4287, 0.4269, 0.4287, 0.4269, 0.4556, 0.4797, 0.3924, 0.4929, 0.3944, 0.4328, 0.4192, 0.3998, 0.4287, 0.4269, 0.3944, 0.4328, 0.3955, 0.4016, 0.6491, 0.1708, 0.5649, 0.2422, 0.4966, 0.1989, 0.5467, 0.1063, 0.5649, 0.2422, 0.4968, 0.2994, 0.4561, 0.2743, 0.4966, 0.1989, 0.4966, 0.1989, 0.4561, 0.2743, 0.4004, 0.2582, 0.4034, 0.1711, 0.5467, 0.1063, 0.4966, 0.1989, 0.4034, 0.1711, 0.4071, 0.06494, 0.4968, 0.2994, 0.4562, 0.3318, 0.4319, 0.32, 0.4561, 0.2743, 0.4562, 0.3318, 0.438, 0.3435, 0.4208, 0.3416, 0.4319, 0.32, 0.4319, 0.32, 0.4208, 0.3416, 0.3977, 0.3389, 0.3986, 0.3122, 0.4561, 0.2743, 0.4319, 0.32, 0.3986, 0.3122, 0.4004, 0.2582, 0.5042, 0.4443, 0.5958, 0.5025, 0.5068, 0.5698, 0.4556, 0.4797, 0.5958, 0.5025, 0.7125, 0.5747, 0.5724, 0.682, 0.5068, 0.5698, 0.5068, 0.5698, 0.5724, 0.682, 0.3845, 0.7218, 0.3889, 0.595, 0.4556, 0.4797, 0.5068, 0.5698, 0.3889, 0.595, 0.3924, 0.4929, 0.351, 0.8603, 0.3536, 0.8893, 0.2668, 0.8744, 0.2655, 0.8439, 0.3522, 0.9548, 0.2661, 0.9444, 0.2673, 0.9276, 0.3545, 0.9394, 0.09399, 0.9444, 0.007924, 0.9548, 0.005551, 0.9394, 0.0928, 0.9276, 0.2655, 0.8439, 0.2668, 0.8744, 0.18, 0.8676, 0.18, 0.8365, 0.354, 0.3864, 0.3533, 0.3795, 0.3752, 0.3803, 0.3736, 0.3892, 0.3536, 0.3599, 0.3763, 0.3624, 0.376, 0.3667, 0.3532, 0.3648, 0.4174, 0.3638, 0.4401, 0.3629, 0.4402, 0.3678, 0.4174, 0.3681, 0.3736, 0.3892, 0.3752, 0.3803, 0.3962, 0.3819, 0.3958, 0.3918, 0.4172, 0.3817, 0.4173, 0.3694, 0.4401, 0.3691, 0.4391, 0.3825, 0.3962, 0.3819, 0.3966, 0.3692, 0.4173, 0.3694, 0.4172, 0.3817, 0.6336, 0.418, 0.6347, 0.3479, 0.7659, 0.3277, 0.7687, 0.4391, 0.5268, 0.4001, 0.5302, 0.3627, 0.6347, 0.3479, 0.6336, 0.418, 0.09329, 0.8744, 0.09276, 0.9228, 0.005471, 0.9349, 0.006532, 0.8893, 0.18, 0.8676, 0.18, 0.9173, 0.09276, 0.9228, 0.09329, 0.8744, 0.2646, 0.3911, 0.2637, 0.3535, 0.3227, 0.3633, 0.3243, 0.3833, 0.4678, 0.3883, 0.4708, 0.3684, 0.5302, 0.3627, 0.5268, 0.4001, 0.5282, 0.3466, 0.6279, 0.3197, 0.6343, 0.3412, 0.5304, 0.359, 0.1569, 0.4016, 0.1606, 0.3316, 0.2637, 0.3535, 0.2646, 0.3911, 0.2669, 0.3377, 0.3235, 0.3543, 0.3226, 0.3614, 0.2639, 0.3499, 0.3752, 0.3803, 0.3759, 0.3679, 0.3966, 0.3692, 0.3962, 0.3819, 0.3243, 0.3833, 0.3227, 0.3633, 0.3532, 0.3661, 0.3533, 0.3795, 0.2668, 0.8744, 0.2673, 0.9228, 0.18, 0.9173, 0.18, 0.8676, 0.18, 0.9397, 0.09399, 0.9444, 0.0928, 0.9276, 0.18, 0.9222, 0.4191, 0.3527, 0.4174, 0.3638, 0.3968, 0.3635, 0.3972, 0.3512, 0.438, 0.3435, 0.439, 0.3532, 0.4191, 0.3527, 0.4208, 0.3416, 0.4208, 0.3416, 0.4191, 0.3527, 0.3972, 0.3512, 0.3977, 0.3389, 0.5649, 0.2422, 0.5964, 0.281, 0.5125, 0.323, 0.4968, 0.2994, 0.6491, 0.1708, 0.7009, 0.2276, 0.5964, 0.281, 0.5649, 0.2422, 0.1011, 0.9944, 0.09756, 0.9694, 0.18, 0.9658, 0.18, 0.9918, 0.02221, 0.9999, 0.01507, 0.9774, 0.09756, 0.9694, 0.1011, 0.9944, 0.3397, 0.3278, 0.3316, 0.3411, 0.2842, 0.3152, 0.3014, 0.2927, 0.3571, 0.3407, 0.3554, 0.3503, 0.3316, 0.3411, 0.3397, 0.3278, 0.4562, 0.3318, 0.4634, 0.3456, 0.439, 0.3532, 0.438, 0.3435, 0.4562, 0.3318, 0.4968, 0.2994, 0.5125, 0.323, 0.4634, 0.3456, 0.2374, 0.231, 0.2033, 0.2675, 0.1028, 0.207, 0.1584, 0.1539, 0.2374, 0.231, 0.3014, 0.2927, 0.2842, 0.3152, 0.2033, 0.2675, 0.3743, 0.34, 0.3753, 0.3512, 0.3554, 0.3503, 0.3571, 0.3407, 0.3743, 0.34, 0.3977, 0.3389, 0.3972, 0.3512, 0.3753, 0.3512, 0.439, 0.3532, 0.4401, 0.3629, 0.4174, 0.3638, 0.4191, 0.3527, 0.259, 0.9944, 0.18, 0.9918, 0.18, 0.9658, 0.2625, 0.9694, 0.7009, 0.2276, 0.7527, 0.2844, 0.6279, 0.3197, 0.5964, 0.281, 0.5964, 0.281, 0.6279, 0.3197, 0.5282, 0.3466, 0.5125, 0.323, 0.01507, 0.9774, 0.007924, 0.9548, 0.09399, 0.9444, 0.09756, 0.9694, 0.09756, 0.9694, 0.09399, 0.9444, 0.18, 0.9397, 0.18, 0.9658, 0.3554, 0.3503, 0.3536, 0.3599, 0.3235, 0.3543, 0.3316, 0.3411, 0.3316, 0.3411, 0.3235, 0.3543, 0.2669, 0.3377, 0.2842, 0.3152, 0.4634, 0.3456, 0.5125, 0.323, 0.5282, 0.3466, 0.4706, 0.3594, 0.4634, 0.3456, 0.4706, 0.3594, 0.4401, 0.3629, 0.439, 0.3532, 0.2033, 0.2675, 0.2842, 0.3152, 0.2669, 0.3377, 0.1692, 0.304, 0.2033, 0.2675, 0.1692, 0.304, 0.04717, 0.2601, 0.1028, 0.207, 0.3753, 0.3512, 0.3972, 0.3512, 0.3968, 0.3635, 0.3763, 0.3624, 0.3753, 0.3512, 0.3763, 0.3624, 0.3536, 0.3599, 0.3554, 0.3503, 0.2625, 0.9694, 0.18, 0.9658, 0.18, 0.9397, 0.2661, 0.9444, 0.2625, 0.9694, 0.2661, 0.9444, 0.3522, 0.9548, 0.345, 0.9774, 0.259, 0.9944, 0.2625, 0.9694, 0.345, 0.9774, 0.3379, 0.9999, 0.3967, 0.368, 0.4174, 0.3681, 0.4173, 0.3694, 0.3966, 0.3692, 0.4174, 0.3681, 0.4402, 0.3678, 0.4401, 0.3691, 0.4173, 0.3694, 0.5304, 0.359, 0.6343, 0.3412, 0.6347, 0.3479, 0.5302, 0.3627, 0.6343, 0.3412, 0.7648, 0.3171, 0.7659, 0.3277, 0.6347, 0.3479, 0.18, 0.9222, 0.0928, 0.9276, 0.09276, 0.9228, 0.18, 0.9173, 0.0928, 0.9276, 0.005551, 0.9394, 0.005471, 0.9349, 0.09276, 0.9228, 0.2639, 0.3499, 0.3226, 0.3614, 0.3227, 0.3633, 0.2637, 0.3535, 0.3226, 0.3614, 0.3532, 0.3648, 0.3532, 0.3661, 0.3227, 0.3633, 0.4402, 0.3678, 0.471, 0.3665, 0.4708, 0.3684, 0.4401, 0.3691, 0.471, 0.3665, 0.5304, 0.359, 0.5302, 0.3627, 0.4708, 0.3684, 0.03283, 0.292, 0.1614, 0.3249, 0.1606, 0.3316, 0.03108, 0.3024, 0.1614, 0.3249, 0.2639, 0.3499, 0.2637, 0.3535, 0.1606, 0.3316, 0.3532, 0.3648, 0.376, 0.3667, 0.3759, 0.3679, 0.3532, 0.3661, 0.376, 0.3667, 0.3967, 0.368, 0.3966, 0.3692, 0.3759, 0.3679, 0.3545, 0.9394, 0.2673, 0.9276, 0.2673, 0.9228, 0.3546, 0.9349, 0.2673, 0.9276, 0.18, 0.9222, 0.18, 0.9173, 0.2673, 0.9228, 0.3968, 0.3635, 0.4174, 0.3638, 0.4174, 0.3681, 0.3967, 0.368, 0.372, 0.3982, 0.3736, 0.3892, 0.3958, 0.3918, 0.3955, 0.4016, 0.3546, 0.3934, 0.354, 0.3864, 0.3736, 0.3892, 0.372, 0.3982, 0.2643, 0.8134, 0.2655, 0.8439, 0.18, 0.8365, 0.18, 0.8054, 0.3485, 0.8312, 0.351, 0.8603, 0.2655, 0.8439, 0.2643, 0.8134, 0.4552, 0.4105, 0.4615, 0.3994, 0.5155, 0.4222, 0.5042, 0.4443, 0.4368, 0.3962, 0.438, 0.3893, 0.4615, 0.3994, 0.4552, 0.4105, 0.1888, 0.4885, 0.1728, 0.445, 0.2744, 0.414, 0.2841, 0.4368, 0.06738, 0.5525, 0.04399, 0.483, 0.1728, 0.445, 0.1888, 0.4885, 0.3353, 0.4063, 0.3298, 0.3948, 0.354, 0.3864, 0.3546, 0.3934, 0.2841, 0.4368, 0.2744, 0.414, 0.3298, 0.3948, 0.3353, 0.4063, 0.09584, 0.8134, 0.09457, 0.8439, 0.009085, 0.8603, 0.01164, 0.8312, 0.18, 0.8054, 0.18, 0.8365, 0.09457, 0.8439, 0.09584, 0.8134, 0.5958, 0.5025, 0.6147, 0.4602, 0.7406, 0.5069, 0.7125, 0.5747, 0.5042, 0.4443, 0.5155, 0.4222, 0.6147, 0.4602, 0.5958, 0.5025, 0.4192, 0.3998, 0.4182, 0.3908, 0.438, 0.3893, 0.4368, 0.3962, 0.3955, 0.4016, 0.3958, 0.3918, 0.4182, 0.3908, 0.4192, 0.3998])
me_cube.materials.append(mat_material)
me_cube.materials.append(mat_material_001)
me_cube.use_remesh_preserve_volume = False
me_cube.use_remesh_preserve_attributes = False
me_cube.use_mirror_vertex_groups = False
me_cube.update()

# ---- objects
ob_cube_012 = bpy.data.objects.new('Cube.012', me_cube_012)
ob_cube_011 = bpy.data.objects.new('Cube.011', me_cube_011)
ob_cube_010 = bpy.data.objects.new('Cube.010', me_cube_010)
ob_cube_009 = bpy.data.objects.new('Cube.009', me_cube_009)
ob_cube_008 = bpy.data.objects.new('Cube.008', me_cube_008)
ob_cube_007 = bpy.data.objects.new('Cube.007', me_cube_007)
ob_cube_006 = bpy.data.objects.new('Cube.006', me_cube_006)
ob_cube_005 = bpy.data.objects.new('Cube.005', me_cube_005)
ob_cube_004 = bpy.data.objects.new('Cube.004', me_cube_004)
ob_cube_003 = bpy.data.objects.new('Cube.003', me_cube_003)
ob_cube_002 = bpy.data.objects.new('Cube.002', me_cube_002)
ob_cube_001 = bpy.data.objects.new('Cube.001', me_cube_001)
ob_cube = bpy.data.objects.new('Cube', me_cube)

# ---- transforms, parenting, visibility, modifiers, constraints
ob_cube_012.location = (57.76, -21.27, -35.9)
ob_cube_012.rotation_euler = (2.492, -0.7981, -2.257)
ob_cube_012.scale = (5.425, 5.425, 5.425)
ob_cube_012.lineart.crease_threshold = 0.0
_vg = ob_cube_012.vertex_groups.new(name='Group')
_m = ob_cube_012.modifiers.new('Subsurf', 'SUBSURF')
_m.uv_smooth = 'PRESERVE_CORNERS'
_m.quality = 2
_m.levels = 3
_m.show_only_control_edges = False
_m = ob_cube_012.modifiers.new('Displace', 'DISPLACE')
ob_cube_011.location = (1.776, -81.31, 45.44)
ob_cube_011.rotation_euler = (2.492, -0.7981, -2.257)
ob_cube_011.scale = (5.425, 5.425, 5.425)
ob_cube_011.lineart.crease_threshold = 0.0
_vg = ob_cube_011.vertex_groups.new(name='Group')
_m = ob_cube_011.modifiers.new('Subsurf', 'SUBSURF')
_m.uv_smooth = 'PRESERVE_CORNERS'
_m.quality = 2
_m.levels = 3
_m.show_only_control_edges = False
_m = ob_cube_011.modifiers.new('Displace', 'DISPLACE')
ob_cube_010.location = (-42.19, 66.47, -22.85)
ob_cube_010.rotation_euler = (1.687, 1.001, -2.094)
ob_cube_010.scale = (5.425, 5.425, 5.425)
ob_cube_010.lineart.crease_threshold = 0.0
_vg = ob_cube_010.vertex_groups.new(name='Group')
_m = ob_cube_010.modifiers.new('Subsurf', 'SUBSURF')
_m.uv_smooth = 'PRESERVE_CORNERS'
_m.quality = 2
_m.levels = 3
_m.show_only_control_edges = False
_m = ob_cube_010.modifiers.new('Displace', 'DISPLACE')
ob_cube_009.location = (-1.341, 82.53, -27.51)
ob_cube_009.rotation_euler = (2.492, -0.7981, -2.257)
ob_cube_009.scale = (5.425, 5.425, 5.425)
ob_cube_009.lineart.crease_threshold = 0.0
_vg = ob_cube_009.vertex_groups.new(name='Group')
_m = ob_cube_009.modifiers.new('Subsurf', 'SUBSURF')
_m.uv_smooth = 'PRESERVE_CORNERS'
_m.quality = 2
_m.levels = 3
_m.show_only_control_edges = False
_m = ob_cube_009.modifiers.new('Displace', 'DISPLACE')
ob_cube_008.location = (-62.8, -24.28, 39.19)
ob_cube_008.rotation_euler = (2.492, -0.7981, -2.257)
ob_cube_008.scale = (5.425, 5.425, 5.425)
ob_cube_008.lineart.crease_threshold = 0.0
_vg = ob_cube_008.vertex_groups.new(name='Group')
_m = ob_cube_008.modifiers.new('Subsurf', 'SUBSURF')
_m.uv_smooth = 'PRESERVE_CORNERS'
_m.quality = 2
_m.levels = 3
_m.show_only_control_edges = False
_m = ob_cube_008.modifiers.new('Displace', 'DISPLACE')
ob_cube_007.location = (47.13, -88.91, 3.166)
ob_cube_007.rotation_euler = (2.492, -0.7981, -2.257)
ob_cube_007.scale = (5.425, 5.425, 5.425)
ob_cube_007.lineart.crease_threshold = 0.0
_vg = ob_cube_007.vertex_groups.new(name='Group')
_m = ob_cube_007.modifiers.new('Subsurf', 'SUBSURF')
_m.uv_smooth = 'PRESERVE_CORNERS'
_m.quality = 2
_m.levels = 3
_m.show_only_control_edges = False
_m = ob_cube_007.modifiers.new('Displace', 'DISPLACE')
ob_cube_006.location = (83.95, -31.29, 11.86)
ob_cube_006.rotation_euler = (0.02357, -0.3172, 0.646)
ob_cube_006.scale = (5.425, 5.425, 5.425)
ob_cube_006.lineart.crease_threshold = 0.0
_vg = ob_cube_006.vertex_groups.new(name='Group')
_m = ob_cube_006.modifiers.new('Subsurf', 'SUBSURF')
_m.uv_smooth = 'PRESERVE_CORNERS'
_m.quality = 2
_m.levels = 3
_m.show_only_control_edges = False
_m = ob_cube_006.modifiers.new('Displace', 'DISPLACE')
ob_cube_005.location = (32.65, 71.18, 17.88)
ob_cube_005.rotation_euler = (0.02357, -0.3172, 0.646)
ob_cube_005.scale = (5.425, 5.425, 5.425)
ob_cube_005.lineart.crease_threshold = 0.0
_vg = ob_cube_005.vertex_groups.new(name='Group')
_m = ob_cube_005.modifiers.new('Subsurf', 'SUBSURF')
_m.uv_smooth = 'PRESERVE_CORNERS'
_m.quality = 2
_m.levels = 3
_m.show_only_control_edges = False
_m = ob_cube_005.modifiers.new('Displace', 'DISPLACE')
ob_cube_004.location = (-87.46, 22.81, 2.029)
ob_cube_004.rotation_euler = (0.02357, -0.3172, 0.646)
ob_cube_004.scale = (5.425, 5.425, 5.425)
ob_cube_004.lineart.crease_threshold = 0.0
_vg = ob_cube_004.vertex_groups.new(name='Group')
_m = ob_cube_004.modifiers.new('Subsurf', 'SUBSURF')
_m.uv_smooth = 'PRESERVE_CORNERS'
_m.quality = 2
_m.levels = 3
_m.show_only_control_edges = False
_m = ob_cube_004.modifiers.new('Displace', 'DISPLACE')
ob_cube_003.location = (-53.93, 75.99, 28.09)
ob_cube_003.rotation_euler = (0.6125, -0.6381, -1.503)
ob_cube_003.scale = (5.425, 5.425, 5.425)
ob_cube_003.lineart.crease_threshold = 0.0
_vg = ob_cube_003.vertex_groups.new(name='Group')
_m = ob_cube_003.modifiers.new('Subsurf', 'SUBSURF')
_m.uv_smooth = 'PRESERVE_CORNERS'
_m.quality = 2
_m.levels = 3
_m.show_only_control_edges = False
_m = ob_cube_003.modifiers.new('Displace', 'DISPLACE')
ob_cube_002.location = (91.68, 23.86, 11.05)
ob_cube_002.rotation_euler = (0.02357, -0.3172, 0.646)
ob_cube_002.scale = (5.425, 5.425, 5.425)
ob_cube_002.lineart.crease_threshold = 0.0
_vg = ob_cube_002.vertex_groups.new(name='Group')
_m = ob_cube_002.modifiers.new('Subsurf', 'SUBSURF')
_m.uv_smooth = 'PRESERVE_CORNERS'
_m.quality = 2
_m.levels = 3
_m.show_only_control_edges = False
_m = ob_cube_002.modifiers.new('Displace', 'DISPLACE')
ob_cube_001.location = (-11.24, -81.33, -16.51)
ob_cube_001.rotation_euler = (0.02357, -0.3172, 0.646)
ob_cube_001.scale = (5.425, 5.425, 5.425)
ob_cube_001.lineart.crease_threshold = 0.0
_vg = ob_cube_001.vertex_groups.new(name='Group')
_m = ob_cube_001.modifiers.new('Subsurf', 'SUBSURF')
_m.uv_smooth = 'PRESERVE_CORNERS'
_m.quality = 2
_m.levels = 3
_m.show_only_control_edges = False
_m = ob_cube_001.modifiers.new('Displace', 'DISPLACE')
ob_cube.location = (0.0, 0.0, -6.68)
ob_cube.scale = (10.0, 10.0, 10.0)
ob_cube.lineart.crease_threshold = 0.0
_vg = ob_cube.vertex_groups.new(name='Group')
for _i, _w in zip([0, 2, 4, 6, 8, 10, 12, 14, 17, 18, 19, 20, 21, 22, 23, 24, 25, 26, 27, 28, 29, 30, 31, 32, 33, 34, 35, 37, 38, 39, 40, 41, 43, 44, 47, 48, 49, 58, 59, 60, 61, 62, 63, 64, 65, 66, 67, 68, 69, 70, 73, 74, 75, 76, 79, 80, 81, 82, 83, 84, 85, 86, 87, 88, 89, 90, 91, 92, 93, 94, 95, 96, 97, 98, 99, 100, 101, 102, 103, 104, 105, 106, 107, 108, 109, 110, 111, 112, 113, 114, 115, 116, 117, 118, 119, 120, 121, 122, 123, 124, 125, 126, 127, 128, 129, 130, 131, 132, 133, 134, 135, 136, 137, 138, 139, 140, 141, 142, 143, 144, 145], [1.0, 1.0, 1.0, 1.0, 1.0, 1.0, 1.0, 1.0, 1.0, 0.375, 0.375, 0.375, 0.375, 0.375, 0.375, 0.375, 0.375, 1.0, 1.0, 1.0, 1.0, 1.0, 1.0, 1.0, 1.0, 1.0, 1.0, 1.0, 1.0, 1.0, 1.0, 1.0, 1.0, 1.0, 1.0, 1.0, 1.0, 0.375, 0.375, 0.375, 0.375, 0.375, 0.375, 0.375, 0.375, 1.0, 1.0, 1.0, 1.0, 1.0, 1.0, 1.0, 1.0, 1.0, 1.0, 1.0, 1.0, 0.75, 0.75, 0.75, 0.75, 0.75, 0.75, 0.75, 0.75, 0.75, 0.75, 0.75, 0.75, 0.75, 0.75, 0.75, 0.75, 1.0, 0.9842, 0.9842, 1.0, 1.0, 0.9842, 0.9842, 1.0, 1.0, 0.9842, 0.9842, 1.0, 1.0, 0.9842, 0.9842, 1.0, 0.9842, 1.0, 0.9842, 1.0, 0.9842, 1.0, 0.9842, 1.0, 0.9842, 1.0, 0.9842, 1.0, 0.9842, 1.0, 0.9842, 1.0, 1.0, 1.0, 1.0, 1.0, 1.0, 1.0, 1.0, 1.0, 1.0, 1.0, 1.0, 1.0, 1.0, 1.0, 1.0, 1.0]): _vg.add([_i], _w, 'REPLACE')
_m = ob_cube.modifiers.new('Subdivision', 'SUBSURF')
_m.uv_smooth = 'PRESERVE_CORNERS'
_m.levels = 3
_m.show_only_control_edges = False
_m = ob_cube.modifiers.new('Displace', 'DISPLACE')
_m.vertex_group = 'Group'
_m.mid_level = 0.1538
_m.strength = 2.1

# ---- collection membership
col_collection_1.objects.link(ob_cube_012)
col_collection_1.objects.link(ob_cube_011)
col_collection_1.objects.link(ob_cube_010)
col_collection_1.objects.link(ob_cube_009)
col_collection_1.objects.link(ob_cube_008)
col_collection_1.objects.link(ob_cube_007)
col_collection_1.objects.link(ob_cube_006)
col_collection_1.objects.link(ob_cube_005)
col_collection_1.objects.link(ob_cube_004)
col_collection_1.objects.link(ob_cube_003)
col_collection_1.objects.link(ob_cube_002)
col_collection_1.objects.link(ob_cube_001)
col_collection_1.objects.link(ob_cube)

# ---- scene / render settings (as saved in the file)
scene.frame_start = 1; scene.frame_end = 250; scene.frame_set(0)
scene.render.engine = 'BLENDER_EEVEE_NEXT'
scene.render.dither_intensity = 0.0
scene.cycles.use_denoising = False
scene.cycles.samples = 128
scene.cycles.sampling_pattern = 'TABULATED_SOBOL'
scene.cycles.use_adaptive_sampling = False
scene.cycles.use_light_tree = False
scene.cycles.blur_glossy = 0.0
scene.cycles.sample_clamp_indirect = 0.0
scene.view_settings.view_transform = 'Standard'
bpy.context.view_layer.update()

# ---- added for rendering (the .blend has no active camera and no usable light): camera, sun
cam_auto = bpy.data.cameras.new('AutoCamera')
cam_auto.lens = 50.0
cam_auto.sensor_width = 36.0
cam_auto.clip_end = 5007.73
ob_auto_camera = bpy.data.objects.new('AutoCamera', cam_auto)
scene.collection.objects.link(ob_auto_camera)
ob_auto_camera.location = (286.116, -341.539, 228.554)
ob_auto_camera.rotation_euler = (1.09748, -7.21219e-08, 0.694738)
scene.camera = ob_auto_camera
light_auto_sun = bpy.data.lights.new('AutoSun', 'SUN')
light_auto_sun.energy = 3.0
light_auto_sun.angle = 0.0523599
ob_auto_sun = bpy.data.objects.new('AutoSun', light_auto_sun)
scene.collection.objects.link(ob_auto_sun)
ob_auto_sun.rotation_euler = (0.872665, 0.174533, 0.523599)
bpy.context.view_layer.update()
